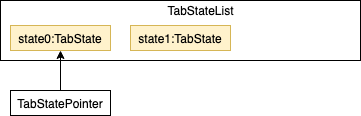

The diagram above was exported from draw.io. Its source (the exported page's mxGraphModel, read from the mxfile embedded in the PNG):
<mxGraphModel dx="1172" dy="646" grid="1" gridSize="10" guides="1" tooltips="1" connect="1" arrows="1" fold="1" page="1" pageScale="1" pageWidth="850" pageHeight="1100" math="0" shadow="0">
  <root>
    <mxCell id="0" />
    <mxCell id="1" parent="0" />
    <mxCell id="2" value="" style="rounded=0;whiteSpace=wrap;html=1;" vertex="1" parent="1">
      <mxGeometry x="40" y="40" width="360" height="60" as="geometry" />
    </mxCell>
    <mxCell id="3" value="TabStateList" style="text;html=1;strokeColor=none;fillColor=none;align=center;verticalAlign=middle;whiteSpace=wrap;rounded=0;" vertex="1" parent="1">
      <mxGeometry x="220" y="40" width="40" height="20" as="geometry" />
    </mxCell>
    <mxCell id="4" value="" style="edgeStyle=orthogonalEdgeStyle;rounded=0;orthogonalLoop=1;jettySize=auto;html=1;exitX=0.5;exitY=1;exitDx=0;exitDy=0;startArrow=classic;startFill=1;endArrow=none;endFill=0;" edge="1" source="5" target="6" parent="1">
      <mxGeometry relative="1" as="geometry" />
    </mxCell>
    <mxCell id="5" value="state0:TabState" style="rounded=0;whiteSpace=wrap;html=1;fillColor=#fff2cc;strokeColor=#d6b656;" vertex="1" parent="1">
      <mxGeometry x="50" y="65" width="100" height="25" as="geometry" />
    </mxCell>
    <mxCell id="6" value="TabStatePointer" style="rounded=0;whiteSpace=wrap;html=1;" vertex="1" parent="1">
      <mxGeometry x="50" y="130" width="100" height="25" as="geometry" />
    </mxCell>
    <mxCell id="7" value="state1:TabState" style="rounded=0;whiteSpace=wrap;html=1;fillColor=#fff2cc;strokeColor=#d6b656;" vertex="1" parent="1">
      <mxGeometry x="170" y="65" width="100" height="25" as="geometry" />
    </mxCell>
  </root>
</mxGraphModel>